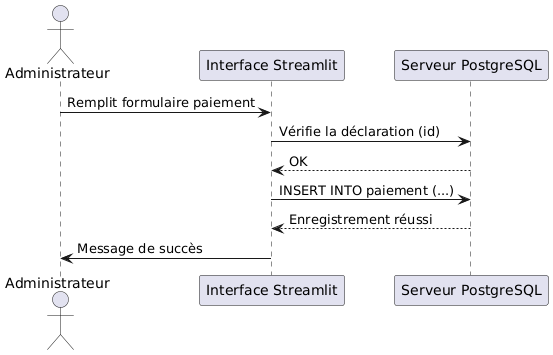

The diagram above was rendered by PlantUML. Its source (embedded in the PNG):
@startuml
actor Administrateur
participant "Interface Streamlit" as UI
participant "Serveur PostgreSQL" as DB

Administrateur -> UI : Remplit formulaire paiement
UI -> DB : Vérifie la déclaration (id)
DB --> UI : OK
UI -> DB : INSERT INTO paiement (...)
DB --> UI : Enregistrement réussi
UI -> Administrateur : Message de succès
@enduml